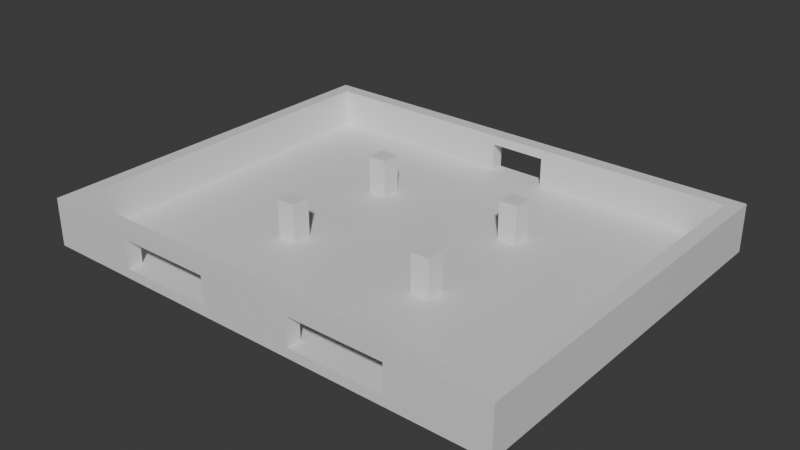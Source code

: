 # Source: Stage_Building_Amusement_GroundLower_01.blend  (saved by Blender 5.2.45; exported with 4.5.12 LTS)
import bpy
from mathutils import Matrix  # noqa: F401  (used for matrix-valued properties, if any)

bpy.ops.wm.read_factory_settings(use_empty=True)
scene = bpy.context.scene
scene.name = 'Scene'

# ---- collections
col_collection = bpy.data.collections.new('Collection'); scene.collection.children.link(col_collection)

# ---- materials (node trees are filled in below, after node groups)
mat_concrete = bpy.data.materials.new('Concrete')
mat_concrete.diffuse_color = (0.6, 0.6, 0.6, 1.0)
mat_rebar = bpy.data.materials.new('Rebar')
mat_rebar.diffuse_color = (0.15, 0.25, 0.6, 1.0)

# ---- material node trees
mat_concrete.use_nodes = True; mat_concrete.node_tree.nodes.clear()
_N = mat_concrete.node_tree.nodes; _L = mat_concrete.node_tree.links
n0 = _N.new('ShaderNodeBsdfPrincipled'); n0.name = 'Principled BSDF'; n0.location = (-200, 100)
n0.inputs[10].default_value = 0.005
n1 = _N.new('ShaderNodeOutputMaterial'); n1.name = 'Material Output'; n1.location = (200, 100)
_L.new(n0.outputs[0], n1.inputs[0])
n1.is_active_output = True
mat_rebar.use_nodes = True; mat_rebar.node_tree.nodes.clear()
_N = mat_rebar.node_tree.nodes; _L = mat_rebar.node_tree.links
n0 = _N.new('ShaderNodeBsdfPrincipled'); n0.name = 'Principled BSDF'; n0.location = (-200, 100)
n0.inputs[10].default_value = 0.005
n1 = _N.new('ShaderNodeOutputMaterial'); n1.name = 'Material Output'; n1.location = (200, 100)
_L.new(n0.outputs[0], n1.inputs[0])
n1.is_active_output = True

# ---- world
world_world = bpy.data.worlds.new('World'); scene.world = world_world
world_world.use_nodes = True; world_world.node_tree.nodes.clear()
_N = world_world.node_tree.nodes; _L = world_world.node_tree.links
n0 = _N.new('ShaderNodeOutputWorld'); n0.name = 'World Output'; n0.location = (200, 100)
n1 = _N.new('ShaderNodeBackground'); n1.name = 'Background'; n1.location = (-200, 100)
n1.inputs[0].default_value = (0.05088, 0.05088, 0.05088, 1.0)
_L.new(n1.outputs[0], n0.inputs[0])
n0.is_active_output = True
world_world.color = (0.05088, 0.05088, 0.05088)
world_world.sun_shadow_jitter_overblur = 0.0

# ---- meshes
me_stage_building_amusement_groundlower_01_concrete = bpy.data.meshes.new('Stage_Building_Amusement_GroundLower_01_Concrete')
me_stage_building_amusement_groundlower_01_concrete.from_pydata([(-20.0, -16.0, 0.0), (20.0, -16.0, 0.0), (-20.0, 16.0, 0.0), (20.0, 16.0, 0.0), (-20.0, -16.0, 0.8), (20.0, -16.0, 0.8), (-20.0, 16.0, 0.8), (20.0, 16.0, 0.8), (-20.0, -16.0, 0.8), (-12.0, -16.0, 0.8), (-20.0, -15.6, 0.8), (-12.0, -15.6, 0.8), (-20.0, -16.0, 4.0), (-12.0, -16.0, 4.0), (-20.0, -15.6, 4.0), (-12.0, -15.6, 4.0), (-20.0, -15.2, 0.8), (-12.0, -15.2, 0.8), (-20.0, -14.8, 0.8), (-12.0, -14.8, 0.8), (-20.0, -15.2, 4.0), (-12.0, -15.2, 4.0), (-20.0, -14.8, 4.0), (-12.0, -14.8, 4.0), (-20.0, -15.6, 0.8), (-19.6, -15.6, 0.8), (-20.0, -15.2, 0.8), (-19.6, -15.2, 0.8), (-20.0, -15.6, 4.0), (-19.6, -15.6, 4.0), (-20.0, -15.2, 4.0), (-19.6, -15.2, 4.0), (-12.4, -15.6, 0.8), (-12.0, -15.6, 0.8), (-12.4, -15.2, 0.8), (-12.0, -15.2, 0.8), (-12.4, -15.6, 4.0), (-12.0, -15.6, 4.0), (-12.4, -15.2, 4.0), (-12.0, -15.2, 4.0), (-12.0, -16.0, 3.2), (-4.0, -16.0, 3.2), (-12.0, -14.8, 3.2), (-4.0, -14.8, 3.2), (-12.0, -16.0, 4.0), (-4.0, -16.0, 4.0), (-12.0, -14.8, 4.0), (-4.0, -14.8, 4.0), (-4.0, -16.0, 0.8), (4.0, -16.0, 0.8), (-4.0, -15.6, 0.8), (4.0, -15.6, 0.8), (-4.0, -16.0, 4.0), (4.0, -16.0, 4.0), (-4.0, -15.6, 4.0), (4.0, -15.6, 4.0), (-4.0, -15.2, 0.8), (4.0, -15.2, 0.8), (-4.0, -14.8, 0.8), (4.0, -14.8, 0.8), (-4.0, -15.2, 4.0), (4.0, -15.2, 4.0), (-4.0, -14.8, 4.0), (4.0, -14.8, 4.0), (-4.0, -15.6, 0.8), (-3.6, -15.6, 0.8), (-4.0, -15.2, 0.8), (-3.6, -15.2, 0.8), (-4.0, -15.6, 4.0), (-3.6, -15.6, 4.0), (-4.0, -15.2, 4.0), (-3.6, -15.2, 4.0), (3.6, -15.6, 0.8), (4.0, -15.6, 0.8), (3.6, -15.2, 0.8), (4.0, -15.2, 0.8), (3.6, -15.6, 4.0), (4.0, -15.6, 4.0), (3.6, -15.2, 4.0), (4.0, -15.2, 4.0), (4.0, -16.0, 3.2), (12.0, -16.0, 3.2), (4.0, -14.8, 3.2), (12.0, -14.8, 3.2), (4.0, -16.0, 4.0), (12.0, -16.0, 4.0), (4.0, -14.8, 4.0), (12.0, -14.8, 4.0), (12.0, -16.0, 0.8), (20.0, -16.0, 0.8), (12.0, -15.6, 0.8), (20.0, -15.6, 0.8), (12.0, -16.0, 4.0), (20.0, -16.0, 4.0), (12.0, -15.6, 4.0), (20.0, -15.6, 4.0), (12.0, -15.2, 0.8), (20.0, -15.2, 0.8), (12.0, -14.8, 0.8), (20.0, -14.8, 0.8), (12.0, -15.2, 4.0), (20.0, -15.2, 4.0), (12.0, -14.8, 4.0), (20.0, -14.8, 4.0), (12.0, -15.6, 0.8), (12.4, -15.6, 0.8), (12.0, -15.2, 0.8), (12.4, -15.2, 0.8), (12.0, -15.6, 4.0), (12.4, -15.6, 4.0), (12.0, -15.2, 4.0), (12.4, -15.2, 4.0), (19.6, -15.6, 0.8), (20.0, -15.6, 0.8), (19.6, -15.2, 0.8), (20.0, -15.2, 0.8), (19.6, -15.6, 4.0), (20.0, -15.6, 4.0), (19.6, -15.2, 4.0), (20.0, -15.2, 4.0), (-20.0, 14.8, 0.8), (-2.0, 14.8, 0.8), (-20.0, 15.2, 0.8), (-2.0, 15.2, 0.8), (-20.0, 14.8, 4.0), (-2.0, 14.8, 4.0), (-20.0, 15.2, 4.0), (-2.0, 15.2, 4.0), (-20.0, 15.6, 0.8), (-2.0, 15.6, 0.8), (-20.0, 16.0, 0.8), (-2.0, 16.0, 0.8), (-20.0, 15.6, 4.0), (-2.0, 15.6, 4.0), (-20.0, 16.0, 4.0), (-2.0, 16.0, 4.0), (-20.0, 15.2, 0.8), (-19.6, 15.2, 0.8), (-20.0, 15.6, 0.8), (-19.6, 15.6, 0.8), (-20.0, 15.2, 4.0), (-19.6, 15.2, 4.0), (-20.0, 15.6, 4.0), (-19.6, 15.6, 4.0), (-2.4, 15.2, 0.8), (-2.0, 15.2, 0.8), (-2.4, 15.6, 0.8), (-2.0, 15.6, 0.8), (-2.4, 15.2, 4.0), (-2.0, 15.2, 4.0), (-2.4, 15.6, 4.0), (-2.0, 15.6, 4.0), (-2.0, 14.8, 3.2), (2.8, 14.8, 3.2), (-2.0, 16.0, 3.2), (2.8, 16.0, 3.2), (-2.0, 14.8, 4.0), (2.8, 14.8, 4.0), (-2.0, 16.0, 4.0), (2.8, 16.0, 4.0), (2.8, 14.8, 0.8), (20.0, 14.8, 0.8), (2.8, 15.2, 0.8), (20.0, 15.2, 0.8), (2.8, 14.8, 4.0), (20.0, 14.8, 4.0), (2.8, 15.2, 4.0), (20.0, 15.2, 4.0), (2.8, 15.6, 0.8), (20.0, 15.6, 0.8), (2.8, 16.0, 0.8), (20.0, 16.0, 0.8), (2.8, 15.6, 4.0), (20.0, 15.6, 4.0), (2.8, 16.0, 4.0), (20.0, 16.0, 4.0), (2.8, 15.2, 0.8), (3.2, 15.2, 0.8), (2.8, 15.6, 0.8), (3.2, 15.6, 0.8), (2.8, 15.2, 4.0), (3.2, 15.2, 4.0), (2.8, 15.6, 4.0), (3.2, 15.6, 4.0), (19.6, 15.2, 0.8), (20.0, 15.2, 0.8), (19.6, 15.6, 0.8), (20.0, 15.6, 0.8), (19.6, 15.2, 4.0), (20.0, 15.2, 4.0), (19.6, 15.6, 4.0), (20.0, 15.6, 4.0), (-20.0, -14.8, 0.8), (-19.6, -14.8, 0.8), (-20.0, 14.8, 0.8), (-19.6, 14.8, 0.8), (-20.0, -14.8, 4.0), (-19.6, -14.8, 4.0), (-20.0, 14.8, 4.0), (-19.6, 14.8, 4.0), (-19.2, -14.8, 0.8), (-18.8, -14.8, 0.8), (-19.2, 14.8, 0.8), (-18.8, 14.8, 0.8), (-19.2, -14.8, 4.0), (-18.8, -14.8, 4.0), (-19.2, 14.8, 4.0), (-18.8, 14.8, 4.0), (-19.6, -14.8, 0.8), (-19.2, -14.8, 0.8), (-19.6, -14.4, 0.8), (-19.2, -14.4, 0.8), (-19.6, -14.8, 4.0), (-19.2, -14.8, 4.0), (-19.6, -14.4, 4.0), (-19.2, -14.4, 4.0), (-19.6, 14.4, 0.8), (-19.2, 14.4, 0.8), (-19.6, 14.8, 0.8), (-19.2, 14.8, 0.8), (-19.6, 14.4, 4.0), (-19.2, 14.4, 4.0), (-19.6, 14.8, 4.0), (-19.2, 14.8, 4.0), (18.8, -14.8, 0.8), (19.2, -14.8, 0.8), (18.8, 14.8, 0.8), (19.2, 14.8, 0.8), (18.8, -14.8, 4.0), (19.2, -14.8, 4.0), (18.8, 14.8, 4.0), (19.2, 14.8, 4.0), (19.6, -14.8, 0.8), (20.0, -14.8, 0.8), (19.6, 14.8, 0.8), (20.0, 14.8, 0.8), (19.6, -14.8, 4.0), (20.0, -14.8, 4.0), (19.6, 14.8, 4.0), (20.0, 14.8, 4.0), (19.2, -14.8, 0.8), (19.6, -14.8, 0.8), (19.2, -14.4, 0.8), (19.6, -14.4, 0.8), (19.2, -14.8, 4.0), (19.6, -14.8, 4.0), (19.2, -14.4, 4.0), (19.6, -14.4, 4.0), (19.2, 14.4, 0.8), (19.6, 14.4, 0.8), (19.2, 14.8, 0.8), (19.6, 14.8, 0.8), (19.2, 14.4, 4.0), (19.6, 14.4, 4.0), (19.2, 14.8, 4.0), (19.6, 14.8, 4.0), (-7.2, -5.6, 0.8), (-5.6, -5.6, 0.8), (-7.2, -4.0, 0.8), (-5.6, -4.0, 0.8), (-7.2, -5.6, 4.0), (-5.6, -5.6, 4.0), (-7.2, -4.0, 4.0), (-5.6, -4.0, 4.0), (-7.2, 4.8, 0.8), (-5.6, 4.8, 0.8), (-7.2, 6.4, 0.8), (-5.6, 6.4, 0.8), (-7.2, 4.8, 4.0), (-5.6, 4.8, 4.0), (-7.2, 6.4, 4.0), (-5.6, 6.4, 4.0), (5.6, -5.6, 0.8), (7.2, -5.6, 0.8), (5.6, -4.0, 0.8), (7.2, -4.0, 0.8), (5.6, -5.6, 4.0), (7.2, -5.6, 4.0), (5.6, -4.0, 4.0), (7.2, -4.0, 4.0), (5.6, 4.8, 0.8), (7.2, 4.8, 0.8), (5.6, 6.4, 0.8), (7.2, 6.4, 0.8), (5.6, 4.8, 4.0), (7.2, 4.8, 4.0), (5.6, 6.4, 4.0), (7.2, 6.4, 4.0)], [], [(0, 2, 3, 1), (4, 5, 7, 6), (0, 1, 5, 4), (2, 6, 7, 3), (0, 4, 6, 2), (1, 3, 7, 5), (8, 10, 11, 9), (12, 13, 15, 14), (8, 9, 13, 12), (10, 14, 15, 11), (8, 12, 14, 10), (9, 11, 15, 13), (16, 18, 19, 17), (20, 21, 23, 22), (16, 17, 21, 20), (18, 22, 23, 19), (16, 20, 22, 18), (17, 19, 23, 21), (24, 26, 27, 25), (28, 29, 31, 30), (24, 25, 29, 28), (26, 30, 31, 27), (24, 28, 30, 26), (25, 27, 31, 29), (32, 34, 35, 33), (36, 37, 39, 38), (32, 33, 37, 36), (34, 38, 39, 35), (32, 36, 38, 34), (33, 35, 39, 37), (40, 42, 43, 41), (44, 45, 47, 46), (40, 41, 45, 44), (42, 46, 47, 43), (40, 44, 46, 42), (41, 43, 47, 45), (48, 50, 51, 49), (52, 53, 55, 54), (48, 49, 53, 52), (50, 54, 55, 51), (48, 52, 54, 50), (49, 51, 55, 53), (56, 58, 59, 57), (60, 61, 63, 62), (56, 57, 61, 60), (58, 62, 63, 59), (56, 60, 62, 58), (57, 59, 63, 61), (64, 66, 67, 65), (68, 69, 71, 70), (64, 65, 69, 68), (66, 70, 71, 67), (64, 68, 70, 66), (65, 67, 71, 69), (72, 74, 75, 73), (76, 77, 79, 78), (72, 73, 77, 76), (74, 78, 79, 75), (72, 76, 78, 74), (73, 75, 79, 77), (80, 82, 83, 81), (84, 85, 87, 86), (80, 81, 85, 84), (82, 86, 87, 83), (80, 84, 86, 82), (81, 83, 87, 85), (88, 90, 91, 89), (92, 93, 95, 94), (88, 89, 93, 92), (90, 94, 95, 91), (88, 92, 94, 90), (89, 91, 95, 93), (96, 98, 99, 97), (100, 101, 103, 102), (96, 97, 101, 100), (98, 102, 103, 99), (96, 100, 102, 98), (97, 99, 103, 101), (104, 106, 107, 105), (108, 109, 111, 110), (104, 105, 109, 108), (106, 110, 111, 107), (104, 108, 110, 106), (105, 107, 111, 109), (112, 114, 115, 113), (116, 117, 119, 118), (112, 113, 117, 116), (114, 118, 119, 115), (112, 116, 118, 114), (113, 115, 119, 117), (120, 122, 123, 121), (124, 125, 127, 126), (120, 121, 125, 124), (122, 126, 127, 123), (120, 124, 126, 122), (121, 123, 127, 125), (128, 130, 131, 129), (132, 133, 135, 134), (128, 129, 133, 132), (130, 134, 135, 131), (128, 132, 134, 130), (129, 131, 135, 133), (136, 138, 139, 137), (140, 141, 143, 142), (136, 137, 141, 140), (138, 142, 143, 139), (136, 140, 142, 138), (137, 139, 143, 141), (144, 146, 147, 145), (148, 149, 151, 150), (144, 145, 149, 148), (146, 150, 151, 147), (144, 148, 150, 146), (145, 147, 151, 149), (152, 154, 155, 153), (156, 157, 159, 158), (152, 153, 157, 156), (154, 158, 159, 155), (152, 156, 158, 154), (153, 155, 159, 157), (160, 162, 163, 161), (164, 165, 167, 166), (160, 161, 165, 164), (162, 166, 167, 163), (160, 164, 166, 162), (161, 163, 167, 165), (168, 170, 171, 169), (172, 173, 175, 174), (168, 169, 173, 172), (170, 174, 175, 171), (168, 172, 174, 170), (169, 171, 175, 173), (176, 178, 179, 177), (180, 181, 183, 182), (176, 177, 181, 180), (178, 182, 183, 179), (176, 180, 182, 178), (177, 179, 183, 181), (184, 186, 187, 185), (188, 189, 191, 190), (184, 185, 189, 188), (186, 190, 191, 187), (184, 188, 190, 186), (185, 187, 191, 189), (192, 194, 195, 193), (196, 197, 199, 198), (192, 193, 197, 196), (194, 198, 199, 195), (192, 196, 198, 194), (193, 195, 199, 197), (200, 202, 203, 201), (204, 205, 207, 206), (200, 201, 205, 204), (202, 206, 207, 203), (200, 204, 206, 202), (201, 203, 207, 205), (208, 210, 211, 209), (212, 213, 215, 214), (208, 209, 213, 212), (210, 214, 215, 211), (208, 212, 214, 210), (209, 211, 215, 213), (216, 218, 219, 217), (220, 221, 223, 222), (216, 217, 221, 220), (218, 222, 223, 219), (216, 220, 222, 218), (217, 219, 223, 221), (224, 226, 227, 225), (228, 229, 231, 230), (224, 225, 229, 228), (226, 230, 231, 227), (224, 228, 230, 226), (225, 227, 231, 229), (232, 234, 235, 233), (236, 237, 239, 238), (232, 233, 237, 236), (234, 238, 239, 235), (232, 236, 238, 234), (233, 235, 239, 237), (240, 242, 243, 241), (244, 245, 247, 246), (240, 241, 245, 244), (242, 246, 247, 243), (240, 244, 246, 242), (241, 243, 247, 245), (248, 250, 251, 249), (252, 253, 255, 254), (248, 249, 253, 252), (250, 254, 255, 251), (248, 252, 254, 250), (249, 251, 255, 253), (256, 258, 259, 257), (260, 261, 263, 262), (256, 257, 261, 260), (258, 262, 263, 259), (256, 260, 262, 258), (257, 259, 263, 261), (264, 266, 267, 265), (268, 269, 271, 270), (264, 265, 269, 268), (266, 270, 271, 267), (264, 268, 270, 266), (265, 267, 271, 269), (272, 274, 275, 273), (276, 277, 279, 278), (272, 273, 277, 276), (274, 278, 279, 275), (272, 276, 278, 274), (273, 275, 279, 277), (280, 282, 283, 281), (284, 285, 287, 286), (280, 281, 285, 284), (282, 286, 287, 283), (280, 284, 286, 282), (281, 283, 287, 285)])
me_stage_building_amusement_groundlower_01_concrete.materials.append(mat_concrete)
me_stage_building_amusement_groundlower_01_concrete.update()
me_stage_building_amusement_groundlower_01_rebar = bpy.data.meshes.new('Stage_Building_Amusement_GroundLower_01_Rebar')
me_stage_building_amusement_groundlower_01_rebar.from_pydata([(-19.6, -15.6, 0.8), (-12.4, -15.6, 0.8), (-19.6, -15.2, 0.8), (-12.4, -15.2, 0.8), (-19.6, -15.6, 4.0), (-12.4, -15.6, 4.0), (-19.6, -15.2, 4.0), (-12.4, -15.2, 4.0), (-3.6, -15.6, 0.8), (3.6, -15.6, 0.8), (-3.6, -15.2, 0.8), (3.6, -15.2, 0.8), (-3.6, -15.6, 4.0), (3.6, -15.6, 4.0), (-3.6, -15.2, 4.0), (3.6, -15.2, 4.0), (12.4, -15.6, 0.8), (19.6, -15.6, 0.8), (12.4, -15.2, 0.8), (19.6, -15.2, 0.8), (12.4, -15.6, 4.0), (19.6, -15.6, 4.0), (12.4, -15.2, 4.0), (19.6, -15.2, 4.0), (-19.6, 15.2, 0.8), (-2.4, 15.2, 0.8), (-19.6, 15.6, 0.8), (-2.4, 15.6, 0.8), (-19.6, 15.2, 4.0), (-2.4, 15.2, 4.0), (-19.6, 15.6, 4.0), (-2.4, 15.6, 4.0), (3.2, 15.2, 0.8), (19.6, 15.2, 0.8), (3.2, 15.6, 0.8), (19.6, 15.6, 0.8), (3.2, 15.2, 4.0), (19.6, 15.2, 4.0), (3.2, 15.6, 4.0), (19.6, 15.6, 4.0), (-19.6, -14.4, 0.8), (-19.2, -14.4, 0.8), (-19.6, 14.4, 0.8), (-19.2, 14.4, 0.8), (-19.6, -14.4, 4.0), (-19.2, -14.4, 4.0), (-19.6, 14.4, 4.0), (-19.2, 14.4, 4.0), (19.2, -14.4, 0.8), (19.6, -14.4, 0.8), (19.2, 14.4, 0.8), (19.6, 14.4, 0.8), (19.2, -14.4, 4.0), (19.6, -14.4, 4.0), (19.2, 14.4, 4.0), (19.6, 14.4, 4.0)], [], [(0, 2, 3, 1), (4, 5, 7, 6), (0, 1, 5, 4), (2, 6, 7, 3), (0, 4, 6, 2), (1, 3, 7, 5), (8, 10, 11, 9), (12, 13, 15, 14), (8, 9, 13, 12), (10, 14, 15, 11), (8, 12, 14, 10), (9, 11, 15, 13), (16, 18, 19, 17), (20, 21, 23, 22), (16, 17, 21, 20), (18, 22, 23, 19), (16, 20, 22, 18), (17, 19, 23, 21), (24, 26, 27, 25), (28, 29, 31, 30), (24, 25, 29, 28), (26, 30, 31, 27), (24, 28, 30, 26), (25, 27, 31, 29), (32, 34, 35, 33), (36, 37, 39, 38), (32, 33, 37, 36), (34, 38, 39, 35), (32, 36, 38, 34), (33, 35, 39, 37), (40, 42, 43, 41), (44, 45, 47, 46), (40, 41, 45, 44), (42, 46, 47, 43), (40, 44, 46, 42), (41, 43, 47, 45), (48, 50, 51, 49), (52, 53, 55, 54), (48, 49, 53, 52), (50, 54, 55, 51), (48, 52, 54, 50), (49, 51, 55, 53)])
me_stage_building_amusement_groundlower_01_rebar.materials.append(mat_rebar)
me_stage_building_amusement_groundlower_01_rebar.update()

# ---- objects
ob_stage_building_amusement_groundlower_01 = bpy.data.objects.new('Stage_Building_Amusement_GroundLower_01', None)
ob_stage_building_amusement_groundlower_01_concrete = bpy.data.objects.new('Stage_Building_Amusement_GroundLower_01_Concrete', me_stage_building_amusement_groundlower_01_concrete)
ob_stage_building_amusement_groundlower_01_rebar = bpy.data.objects.new('Stage_Building_Amusement_GroundLower_01_Rebar', me_stage_building_amusement_groundlower_01_rebar)

# ---- transforms, parenting, visibility, modifiers, constraints
ob_stage_building_amusement_groundlower_01.location = (0.0, 0.0, 0.0)
ob_stage_building_amusement_groundlower_01_concrete.parent = ob_stage_building_amusement_groundlower_01
ob_stage_building_amusement_groundlower_01_concrete.location = (0.0, 0.0, 0.0)
ob_stage_building_amusement_groundlower_01_rebar.parent = ob_stage_building_amusement_groundlower_01
ob_stage_building_amusement_groundlower_01_rebar.location = (0.0, 0.0, 0.0)

# ---- collection membership
col_collection.objects.link(ob_stage_building_amusement_groundlower_01)
col_collection.objects.link(ob_stage_building_amusement_groundlower_01_concrete)
col_collection.objects.link(ob_stage_building_amusement_groundlower_01_rebar)

# ---- scene / render settings (as saved in the file)
scene.frame_start = 1; scene.frame_end = 250; scene.frame_set(1)
scene.render.engine = 'BLENDER_EEVEE_NEXT'
scene.render.bake_bias = 0.0
scene.render.bake_samples = 0
scene.render.compositor_device = 'GPU'
scene.eevee.use_volume_custom_range = False
scene.eevee.fast_gi_thickness_near = 0.1
scene.eevee.fast_gi_thickness_far = 0.0
scene.eevee.ray_tracing_options.screen_trace_thickness = 0.1
bpy.context.view_layer.update()

# ---- added for rendering (the .blend has no active camera and no usable light): camera, sun
cam_auto = bpy.data.cameras.new('AutoCamera')
cam_auto.lens = 50.0
cam_auto.sensor_width = 36.0
cam_auto.clip_end = 1000.0
ob_auto_camera = bpy.data.objects.new('AutoCamera', cam_auto)
scene.collection.objects.link(ob_auto_camera)
ob_auto_camera.location = (47.5389, -57.0467, 40.0311)
ob_auto_camera.rotation_euler = (1.09748, -7.21219e-08, 0.694738)
scene.camera = ob_auto_camera
light_auto_sun = bpy.data.lights.new('AutoSun', 'SUN')
light_auto_sun.energy = 3.0
light_auto_sun.angle = 0.0523599
ob_auto_sun = bpy.data.objects.new('AutoSun', light_auto_sun)
scene.collection.objects.link(ob_auto_sun)
ob_auto_sun.rotation_euler = (0.872665, 0.174533, 0.523599)
bpy.context.view_layer.update()
